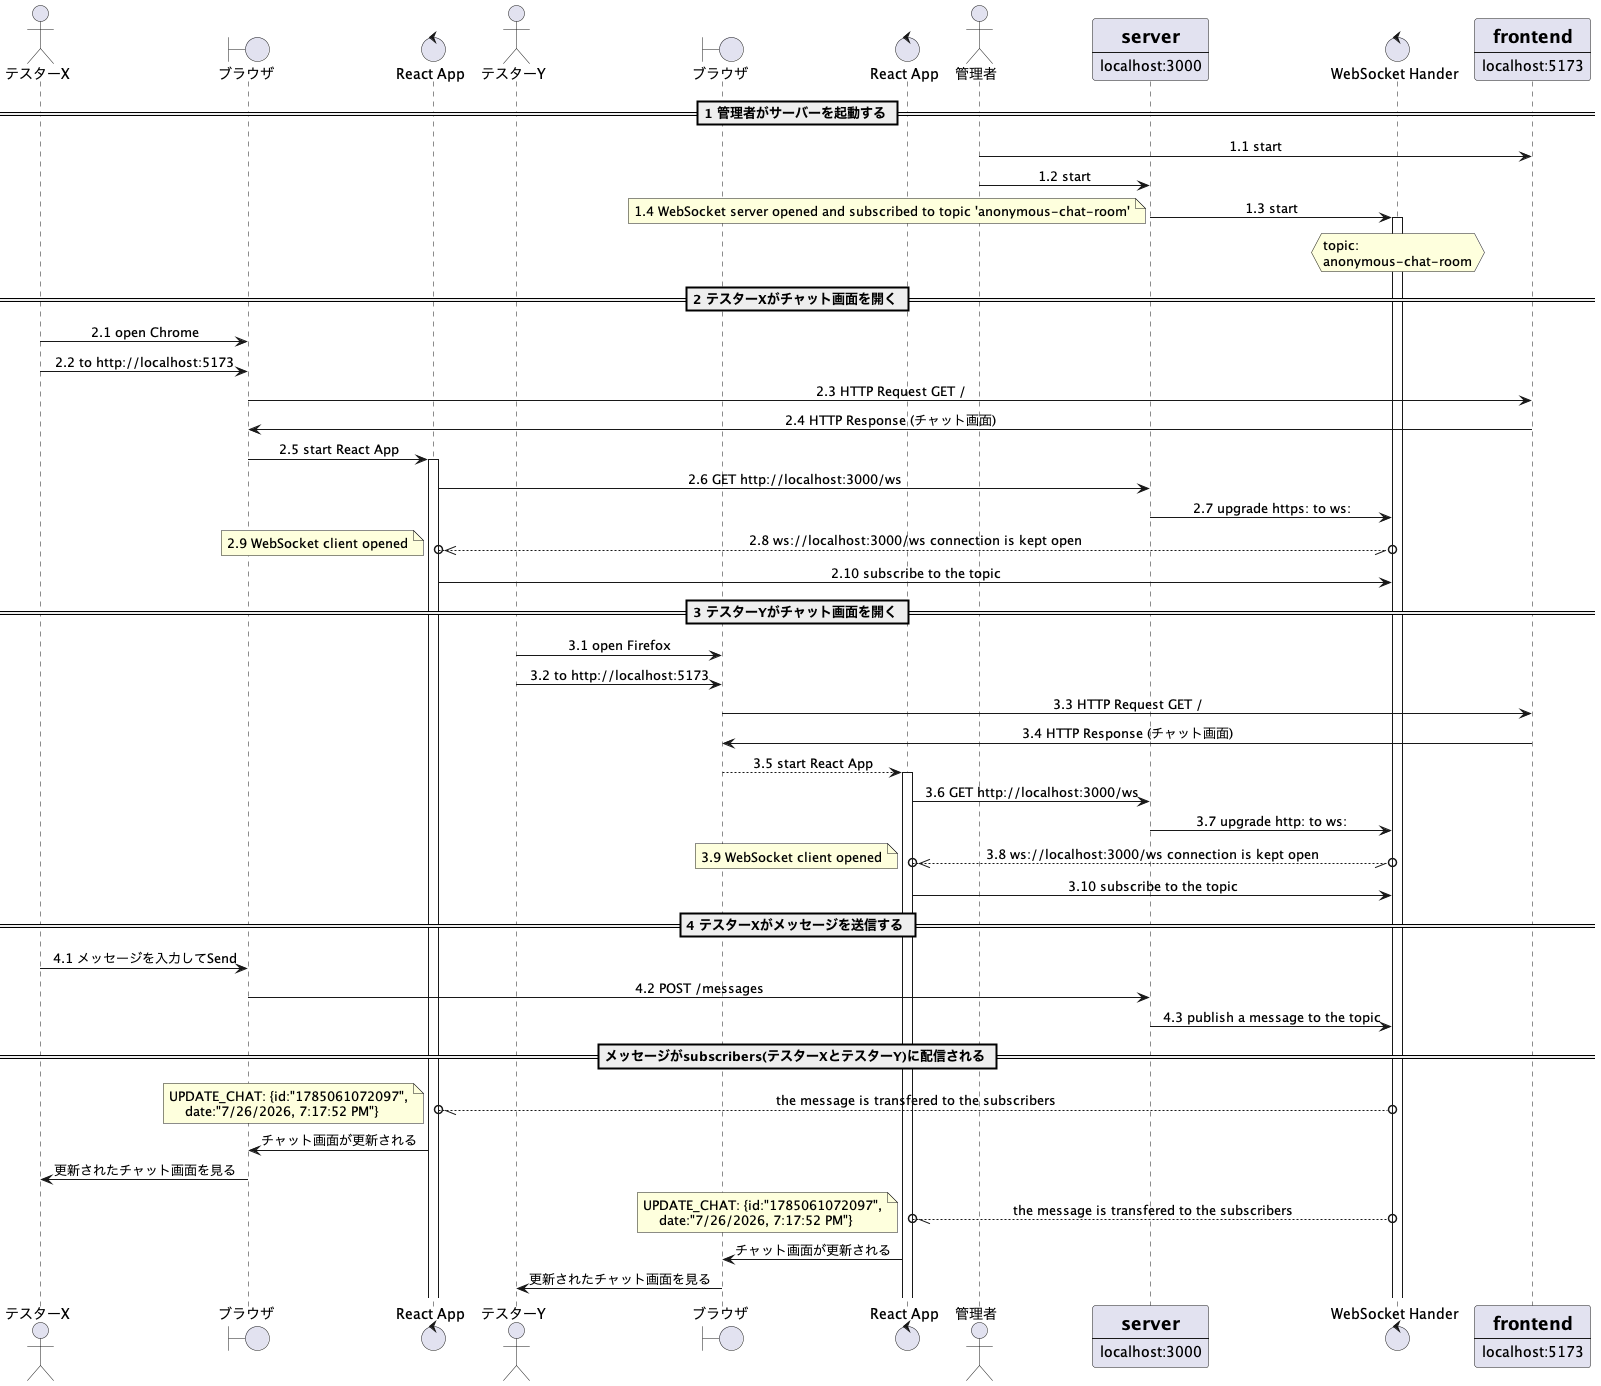

The diagram above was rendered by PlantUML. Its source (embedded in the PNG):
@startuml sequence
skinparam sequenceMessageAlign center

actor       テスターX          as testerX
boundary    ブラウザ           as chrome
control     "React App"        as react1
actor       テスターY          as testerY
boundary    ブラウザ           as firefox
control     "React App"        as react2
actor       "管理者"           as admin

participant server [
    =server
    ----
    localhost:3000
]
control     "WebSocket Hander" as ws

participant frontend [
    =frontend
    ----
    localhost:5173
]

== 1 管理者がサーバーを起動する ==
admin       ->   frontend   : 1.1 start
admin       ->   server     : 1.2 start
server      ->   ws         : 1.3 start
activate ws
hnote over ws: topic:\nanonymous-chat-room
note left: 1.4 WebSocket server opened and subscribed to topic 'anonymous-chat-room'

== 2 テスターXがチャット画面を開く ==
testerX     ->   chrome     : 2.1 open Chrome
testerX     ->   chrome     : 2.2 to http://localhost:5173
chrome      ->   frontend   : 2.3 HTTP Request GET /
frontend    ->   chrome     : 2.4 HTTP Response (チャット画面)
chrome      ->   react1     : 2.5 start React App
activate react1
react1      ->   server     : 2.6 GET http://localhost:3000/ws

server      ->   ws         : 2.7 upgrade https: to ws:
react1  o\\--\\o ws         : 2.8 ws://localhost:3000/ws connection is kept open
note left: 2.9 WebSocket client opened
react1      ->   ws         : 2.10 subscribe to the topic

== 3 テスターYがチャット画面を開く ==
testerY     ->   firefox    : 3.1 open Firefox
testerY     ->   firefox    : 3.2 to http://localhost:5173
firefox     ->   frontend   : 3.3 HTTP Request GET /
frontend    ->   firefox    : 3.4 HTTP Response (チャット画面)
firefox    -->   react2     : 3.5 start React App
activate react2
react2      ->   server     : 3.6 GET http://localhost:3000/ws
server      ->   ws         : 3.7 upgrade http: to ws:
react2  o\\--\\o ws         : 3.8 ws://localhost:3000/ws connection is kept open
note left: 3.9 WebSocket client opened
react2      ->   ws         : 3.10 subscribe to the topic

== 4 テスターXがメッセージを送信する ==
testerX     ->   chrome     : 4.1 メッセージを入力してSend
chrome      ->   server     : 4.2 POST /messages
server      ->   ws         : 4.3 publish a message to the topic

== メッセージがsubscribers(テスターXとテスターY)に配信される ==
react1  o\\--o   ws         : the message is transfered to the subscribers
note left
UPDATE_CHAT: {id:"1785061072097",
    date:"7/26/2026, 7:17:52 PM"}
end note
chrome     <-    react1     : チャット画面が更新される
testerX    <-    chrome     : 更新されたチャット画面を見る

react2  o\\--o   ws         : the message is transfered to the subscribers
note left
UPDATE_CHAT: {id:"1785061072097",
    date:"7/26/2026, 7:17:52 PM"}
end note
firefox    <-    react2         : チャット画面が更新される
testerY    <-    firefox    : 更新されたチャット画面を見る

@enduml